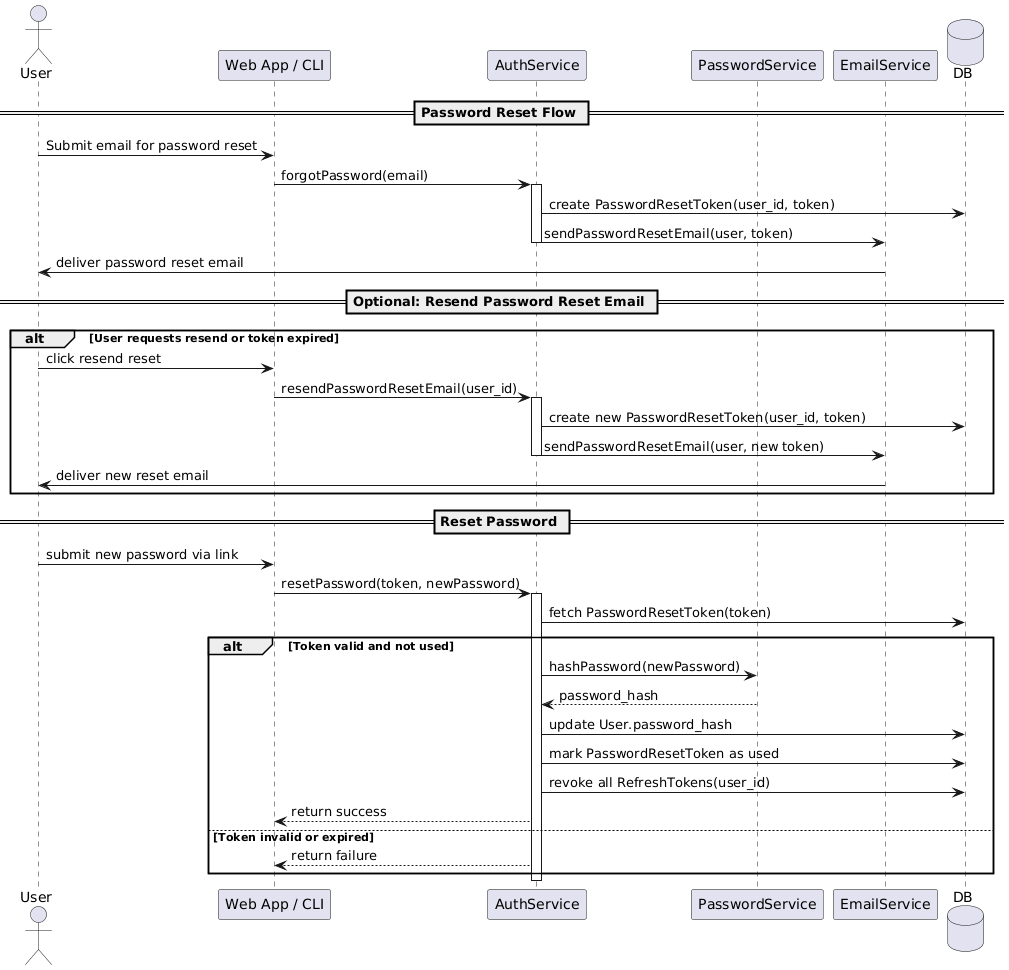

The diagram above was rendered by PlantUML. Its source (embedded in the PNG):
@startuml
actor User
participant "Web App / CLI" as Client
participant AuthService
participant PasswordService
participant EmailService
database DB

== Password Reset Flow ==

User -> Client : Submit email for password reset
Client -> AuthService : forgotPassword(email)

activate AuthService
AuthService -> DB : create PasswordResetToken(user_id, token)
AuthService -> EmailService : sendPasswordResetEmail(user, token)
deactivate AuthService
EmailService -> User : deliver password reset email

== Optional: Resend Password Reset Email ==
alt User requests resend or token expired
    User -> Client : click resend reset
    Client -> AuthService : resendPasswordResetEmail(user_id)
    activate AuthService
    AuthService -> DB : create new PasswordResetToken(user_id, token)
    AuthService -> EmailService : sendPasswordResetEmail(user, new token)
    deactivate AuthService
    EmailService -> User : deliver new reset email
end

== Reset Password ==
User -> Client : submit new password via link
Client -> AuthService : resetPassword(token, newPassword)

activate AuthService
AuthService -> DB : fetch PasswordResetToken(token)
alt Token valid and not used
    AuthService -> PasswordService : hashPassword(newPassword)
    PasswordService --> AuthService : password_hash
    AuthService -> DB : update User.password_hash
    AuthService -> DB : mark PasswordResetToken as used
    AuthService -> DB : revoke all RefreshTokens(user_id)
    AuthService --> Client : return success
else Token invalid or expired
    AuthService --> Client : return failure
end
deactivate AuthService
@enduml